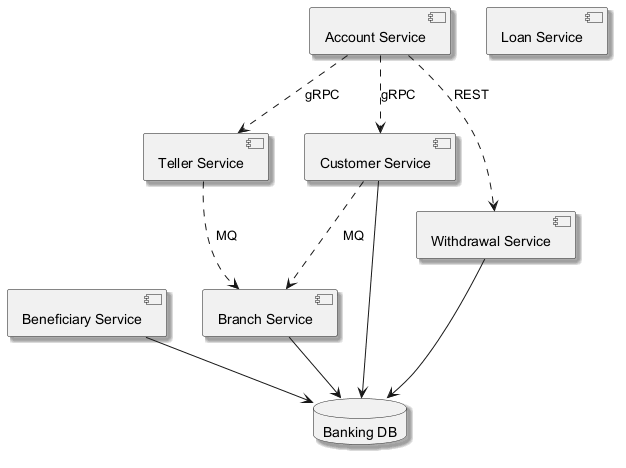

The diagram above was rendered by PlantUML. Its source (embedded in the PNG):
@startuml
skinparam backgroundColor #FFFFFF
skinparam classBackgroundColor #F3E5F5
skinparam classBorderColor #6A1B9A
skinparam shadowing true
component "Teller Service" as C_TellerService
component "Beneficiary Service" as C_BeneficiaryService
component "Customer Service" as C_CustomerService
component "Withdrawal Service" as C_WithdrawalService
component "Account Service" as C_AccountService
component "Branch Service" as C_BranchService
component "Loan Service" as C_LoanService
database "Banking DB" as DB_banking
C_BeneficiaryService --> DB_banking
C_CustomerService --> DB_banking
C_WithdrawalService --> DB_banking
C_BranchService --> DB_banking
C_AccountService ..> C_WithdrawalService : REST
C_TellerService ..> C_BranchService : MQ
C_CustomerService ..> C_BranchService : MQ
C_AccountService ..> C_TellerService : gRPC
C_AccountService ..> C_CustomerService : gRPC
@enduml